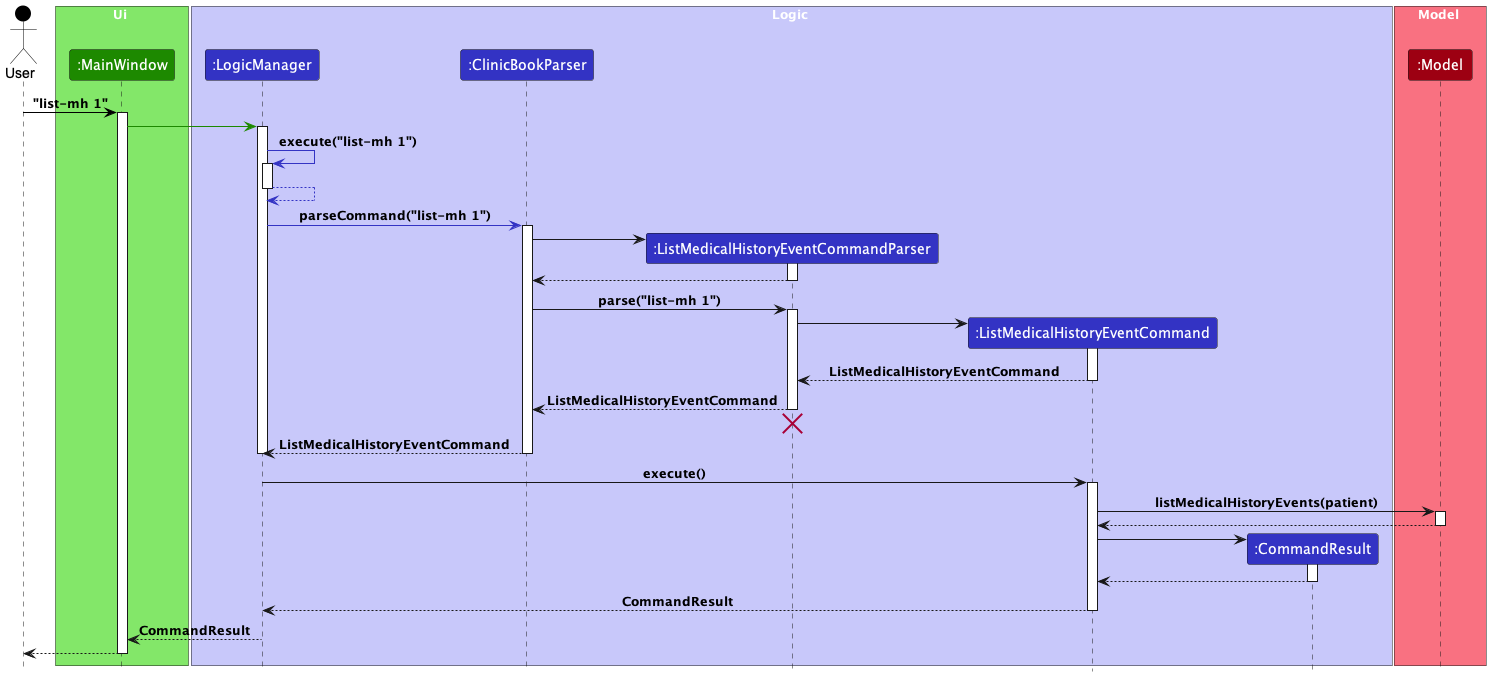

The diagram above was rendered by PlantUML. Its source (embedded in the PNG):
@startuml
!include style.puml

Actor User as user USER_COLOR

box Ui UI_COLOR_T1
Participant ":MainWindow" as mainWindow UI_COLOR
end box

box Logic LOGIC_COLOR_T1
Participant ":LogicManager" as LogicManager LOGIC_COLOR
Participant ":ClinicBookParser" as ClinicBookParser LOGIC_COLOR
Participant ":ListMedicalHistoryEventCommandParser" as ListMedicalHistoryEventCommandParser LOGIC_COLOR
Participant ":ListMedicalHistoryEventCommand" as ListMedicalHistoryEventCommand LOGIC_COLOR
Participant ":CommandResult" as CommandResult LOGIC_COLOR
end box

box Model MODEL_COLOR_T1
Participant ":Model" as model MODEL_COLOR
end box

box Model MODEL_COLOR_T1
user -[USER_COLOR]> mainWindow : "list-mh 1"
activate mainWindow

mainWindow -[UI_COLOR]> LogicManager
activate LogicManager

LogicManager -[LOGIC_COLOR]> LogicManager : execute("list-mh 1")
activate LogicManager

LogicManager -[LOGIC_COLOR]-> LogicManager
deactivate LogicManager

LogicManager -[LOGIC_COLOR]> ClinicBookParser : parseCommand("list-mh 1")
activate ClinicBookParser

create ListMedicalHistoryEventCommandParser
ClinicBookParser -> ListMedicalHistoryEventCommandParser
activate ListMedicalHistoryEventCommandParser

ListMedicalHistoryEventCommandParser --> ClinicBookParser
deactivate ListMedicalHistoryEventCommandParser

ClinicBookParser -> ListMedicalHistoryEventCommandParser : parse("list-mh 1")
activate ListMedicalHistoryEventCommandParser

create ListMedicalHistoryEventCommand
ListMedicalHistoryEventCommandParser -> ListMedicalHistoryEventCommand
activate ListMedicalHistoryEventCommand

ListMedicalHistoryEventCommand --> ListMedicalHistoryEventCommandParser : ListMedicalHistoryEventCommand
deactivate ListMedicalHistoryEventCommand

ListMedicalHistoryEventCommandParser --> ClinicBookParser : ListMedicalHistoryEventCommand
deactivate ListMedicalHistoryEventCommandParser
'Hidden arrow to position the destroy marker below the end of the activation bar.
ListMedicalHistoryEventCommandParser -[hidden]-> ClinicBookParser
destroy ListMedicalHistoryEventCommandParser

ClinicBookParser --> LogicManager : ListMedicalHistoryEventCommand
deactivate ClinicBookParser
deactivate LogicManager

LogicManager -> ListMedicalHistoryEventCommand : execute()
activate ListMedicalHistoryEventCommand

ListMedicalHistoryEventCommand -> model : listMedicalHistoryEvents(patient)
activate model

model --> ListMedicalHistoryEventCommand :
deactivate model

create CommandResult
ListMedicalHistoryEventCommand -> CommandResult
activate CommandResult

CommandResult --> ListMedicalHistoryEventCommand
deactivate CommandResult

ListMedicalHistoryEventCommand --> LogicManager : CommandResult
deactivate ListMedicalHistoryEventCommand

LogicManager --> mainWindow : CommandResult
deactivate LogicManager

user <--mainWindow
deactivate mainWindow
@enduml